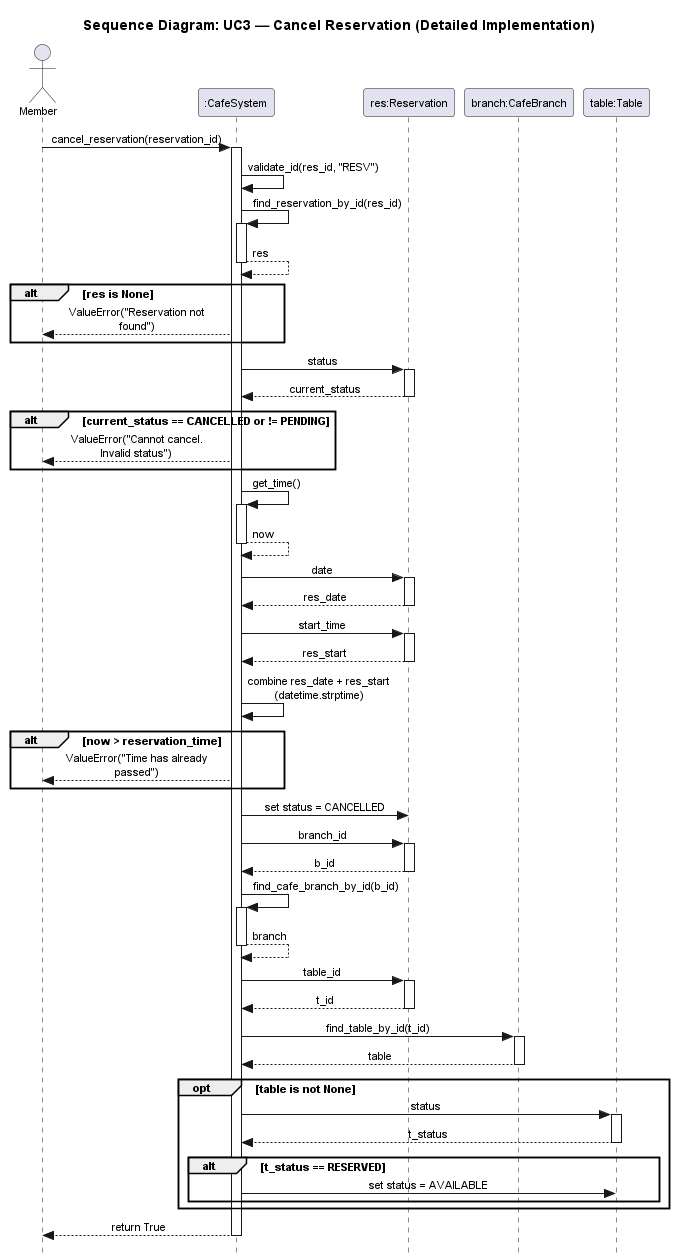

The diagram above was rendered by PlantUML. Its source (embedded in the PNG):
@startuml
skinparam style strictuml
skinparam sequenceMessageAlign center
skinparam defaultFontSize 11
skinparam MaxMessageSize 150

title Sequence Diagram: UC3 — Cancel Reservation (Detailed Implementation)

actor "Member" as member
participant ":CafeSystem" as system
participant "res:Reservation" as res
participant "branch:CafeBranch" as branch
participant "table:Table" as table

member -> system : cancel_reservation(reservation_id)
activate system

    system -> system : validate_id(res_id, "RESV")
    
    ' 1. Fetch Reservation
    system -> system : find_reservation_by_id(res_id)
    activate system
    system --> system : res
    deactivate system
    
    alt res is None
        system --> member : ValueError("Reservation not found")
    end

    ' 2. Check current status
    system -> res : status
    activate res
    res --> system : current_status
    deactivate res
    
    alt current_status == CANCELLED or != PENDING
        system --> member : ValueError("Cannot cancel. Invalid status")
    end

    ' 3. Check time validity
    system -> system : get_time()
    activate system
    system --> system : now
    deactivate system
    
    system -> res : date
    activate res
    res --> system : res_date
    deactivate res
    
    system -> res : start_time
    activate res
    res --> system : res_start
    deactivate res
    
    system -> system : combine res_date + res_start (datetime.strptime)
    
    alt now > reservation_time
        system --> member : ValueError("Time has already passed")
    end

    ' 4. Perform Cancellation
    system -> res : set status = CANCELLED
    
    ' 5. Restore Table status
    system -> res : branch_id
    activate res
    res --> system : b_id
    deactivate res
    
    system -> system : find_cafe_branch_by_id(b_id)
    activate system
    system --> system : branch
    deactivate system
    
    system -> res : table_id
    activate res
    res --> system : t_id
    deactivate res
    
    system -> branch : find_table_by_id(t_id)
    activate branch
    branch --> system : table
    deactivate branch
    
    opt table is not None
        system -> table : status
        activate table
        table --> system : t_status
        deactivate table
        
        alt t_status == RESERVED
            system -> table : set status = AVAILABLE
        end
    end

    system --> member : return True
deactivate system

@enduml